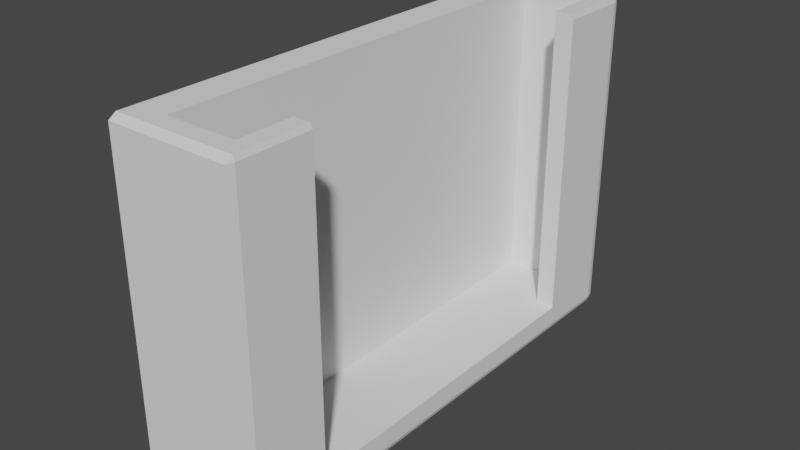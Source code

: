 # Source: LED_controler_halter_final.blend  (saved by Blender 3.3.6; exported with 4.5.12 LTS)
import bpy
from mathutils import Matrix  # noqa: F401  (used for matrix-valued properties, if any)

bpy.ops.wm.read_factory_settings(use_empty=True)
scene = bpy.context.scene
scene.name = 'Scene'

# ---- collections
col_collection = bpy.data.collections.new('Collection'); scene.collection.children.link(col_collection)

# ---- world
world_world = bpy.data.worlds.new('World'); scene.world = world_world
world_world.use_nodes = True; world_world.node_tree.nodes.clear()
_N = world_world.node_tree.nodes; _L = world_world.node_tree.links
n0 = _N.new('ShaderNodeOutputWorld'); n0.name = 'World Output'; n0.location = (300, 300)
n1 = _N.new('ShaderNodeBackground'); n1.name = 'Background'; n1.location = (10, 300)
n1.inputs[0].default_value = (0.05088, 0.05088, 0.05088, 1.0)
_L.new(n1.outputs[0], n0.inputs[0])
n0.is_active_output = True
world_world.color = (0.05088, 0.05088, 0.05088)
world_world.use_sun_shadow = False
world_world.sun_shadow_jitter_overblur = 0.0

# ---- meshes
me_cube = bpy.data.meshes.new('Cube')
me_cube.from_pydata([(-0.4333, -0.9, -0.85), (-1.0, -0.97, -0.97), (-0.97, -0.97, -1.0), (-0.97, -1.0, -0.97), (-0.4333, 0.9, -0.85), (-1.0, -0.97, 0.97), (-0.97, -1.0, 0.97), (0.7, -0.9, -0.85), (-0.97, -0.97, 1.0), (0.7, 0.9, -0.85), (-0.97, 0.97, -1.0), (-1.0, 0.97, -0.97), (-0.97, 1.0, -0.97), (-0.97, 1.0, 0.97), (-1.0, 0.97, 0.97), (-0.97, 0.97, 1.0), (0.97, -0.97, -1.0), (1.0, -0.97, -0.97), (0.7, 0.6775, -0.85), (0.7, -0.6775, -0.85), (0.97, -1.0, -0.97), (0.97, -0.97, 1.0), (0.97, -1.0, 0.97), (1.0, -0.97, 0.97), (0.97, 0.97, -1.0), (0.97, 1.0, -0.97), (1.0, 0.97, -0.97), (0.97, 0.97, 1.0), (1.0, 0.97, 0.97), (0.97, 1.0, 0.97), (1.0, -0.6775, -0.85), (1.0, 0.6775, -0.85), (1.0, -0.6775, 0.97), (1.0, 0.6775, 0.97), (-0.4333, -0.9, 1.0), (0.7, -0.9, 1.0), (0.7, -0.6775, 1.0), (-0.4333, 0.9, 1.0), (0.97, -0.6775, 1.0), (0.97, 0.6775, 1.0), (0.7, 0.6775, 1.0), (0.7, 0.9, 1.0)], [], [(29, 25, 12, 13), (23, 17, 26, 28, 33, 31, 30, 32), (5, 14, 11, 1), (36, 35, 34, 37, 41, 40, 39, 27, 15, 8, 21, 38), (6, 3, 20, 22), (1, 2, 3), (5, 6, 8), (10, 11, 12), (13, 14, 15), (16, 17, 20), (21, 22, 23), (24, 25, 26), (27, 28, 29), (38, 21, 23, 32), (33, 28, 27, 39), (10, 2, 1, 11), (13, 12, 11, 14), (2, 16, 20, 3), (8, 15, 14, 5), (22, 20, 17, 23), (21, 8, 6, 22), (16, 24, 26, 17), (28, 26, 25, 29), (3, 6, 5, 1), (15, 27, 29, 13), (24, 10, 12, 25), (2, 10, 24, 16), (34, 0, 4, 37), (37, 4, 9, 41), (7, 0, 34, 35), (4, 0, 7, 9), (32, 30, 19, 36, 38), (9, 18, 40, 41), (19, 7, 35, 36), (31, 18, 19, 30), (39, 40, 18, 31, 33)])
_uv = me_cube.uv_layers.new(name='UVMap')
_uv.uv.foreach_set('vector', [0.6213, 0.4963, 0.3787, 0.4963, 0.3787, 0.2538, 0.6212, 0.2537, 0.6213, 0.7462, 0.3787, 0.7462, 0.3787, 0.5038, 0.6212, 0.5037, 0.6212, 0.5403, 0.3937, 0.5403, 0.3937, 0.7097, 0.6213, 0.7097, 0.6213, 0.00375, 0.6213, 0.2463, 0.3788, 0.2463, 0.3787, 0.00375, 0.6625, 0.7097, 0.6625, 0.7375, 0.8042, 0.7375, 0.8042, 0.5125, 0.6625, 0.5125, 0.6625, 0.5403, 0.6288, 0.5403, 0.6287, 0.5037, 0.8713, 0.5037, 0.8713, 0.7462, 0.6288, 0.7463, 0.6288, 0.7097, 0.6213, 0.9963, 0.3787, 0.9963, 0.3787, 0.7538, 0.6212, 0.7537, 0.125, 0.7462, 0.1287, 0.7462, 0.1287, 0.75, 0.6213, 0.00375, 0.6213, 0.0, 0.625, 0.00375, 0.1287, 0.5037, 0.125, 0.5037, 0.1287, 0.5, 0.6213, 0.25, 0.6213, 0.2463, 0.625, 0.2463, 0.3712, 0.7462, 0.375, 0.7462, 0.3712, 0.75, 0.625, 0.7537, 0.6212, 0.7537, 0.6213, 0.75, 0.3713, 0.5038, 0.3712, 0.5, 0.375, 0.5037, 0.625, 0.4963, 0.6213, 0.5, 0.6213, 0.4963, 0.6288, 0.7097, 0.6288, 0.7463, 0.6213, 0.7462, 0.6213, 0.7097, 0.6212, 0.5403, 0.6212, 0.5037, 0.6287, 0.5037, 0.6288, 0.5403, 0.1287, 0.5037, 0.1287, 0.7462, 0.125, 0.7462, 0.125, 0.5037, 0.6212, 0.2537, 0.3787, 0.2538, 0.3788, 0.2463, 0.6213, 0.2463, 0.1287, 0.7462, 0.3712, 0.7462, 0.3712, 0.75, 0.1287, 0.75, 0.625, 0.00375, 0.625, 0.2463, 0.6213, 0.2463, 0.6213, 0.00375, 0.6212, 0.7537, 0.3787, 0.7538, 0.3787, 0.7462, 0.6213, 0.7462, 0.625, 0.7537, 0.625, 0.9963, 0.6213, 0.9963, 0.6212, 0.7537, 0.3712, 0.7462, 0.3713, 0.5038, 0.3787, 0.5038, 0.3787, 0.7462, 0.6212, 0.5037, 0.3787, 0.5038, 0.3787, 0.4963, 0.6213, 0.4963, 0.3787, 0.0, 0.6213, 0.0, 0.6213, 0.00375, 0.3787, 0.00375, 0.625, 0.2537, 0.625, 0.4963, 0.6213, 0.4963, 0.6212, 0.2537, 0.3713, 0.5038, 0.1287, 0.5037, 0.1287, 0.5, 0.3712, 0.5, 0.1287, 0.7462, 0.1287, 0.5037, 0.3713, 0.5038, 0.3712, 0.7462, 0.6063, 0.0, 0.375, 0.0, 0.375, 0.25, 0.6063, 0.25, 0.6063, 0.25, 0.375, 0.25, 0.375, 0.5, 0.6062, 0.5, 0.375, 0.75, 0.375, 1.0, 0.6062, 1.0, 0.6063, 0.75, 0.125, 0.5, 0.125, 0.75, 0.375, 0.75, 0.375, 0.5, 0.6025, 0.75, 0.375, 0.75, 0.375, 0.75, 0.6062, 0.75, 0.6063, 0.75, 0.375, 0.5, 0.375, 0.5, 0.6063, 0.5, 0.6062, 0.5, 0.375, 0.75, 0.375, 0.75, 0.6063, 0.75, 0.6062, 0.75, 0.375, 0.5, 0.375, 0.5, 0.375, 0.75, 0.375, 0.75, 0.6062, 0.5, 0.6063, 0.5, 0.375, 0.5, 0.375, 0.5, 0.6025, 0.5])
me_cube.materials.append(None)
me_cube.update()

# ---- objects
ob_cube_002 = bpy.data.objects.new('Cube.002', me_cube)

# ---- transforms, parenting, visibility, modifiers, constraints
ob_cube_002.location = (-2.0, 0.0, 0.0)
ob_cube_002.scale = (7.5, 30.0, 20.0)

# ---- collection membership
col_collection.objects.link(ob_cube_002)

# ---- scene / render settings (as saved in the file)
scene.frame_start = 1; scene.frame_end = 250; scene.frame_set(1)
scene.render.engine = 'BLENDER_EEVEE_NEXT'
scene.cycles.sampling_pattern = 'TABULATED_SOBOL'
scene.cycles.use_light_tree = False
scene.view_settings.view_transform = 'Filmic'
bpy.context.view_layer.update()

# ---- added for rendering (the .blend has no active camera and no usable light): camera, sun
cam_auto = bpy.data.cameras.new('AutoCamera')
cam_auto.lens = 50.0
cam_auto.sensor_width = 36.0
cam_auto.clip_end = 1195.98
ob_auto_camera = bpy.data.objects.new('AutoCamera', cam_auto)
scene.collection.objects.link(ob_auto_camera)
ob_auto_camera.location = (66.147, -81.7765, 54.5176)
ob_auto_camera.rotation_euler = (1.09748, -7.21219e-08, 0.694738)
scene.camera = ob_auto_camera
light_auto_sun = bpy.data.lights.new('AutoSun', 'SUN')
light_auto_sun.energy = 3.0
light_auto_sun.angle = 0.0523599
ob_auto_sun = bpy.data.objects.new('AutoSun', light_auto_sun)
scene.collection.objects.link(ob_auto_sun)
ob_auto_sun.rotation_euler = (0.872665, 0.174533, 0.523599)
bpy.context.view_layer.update()
